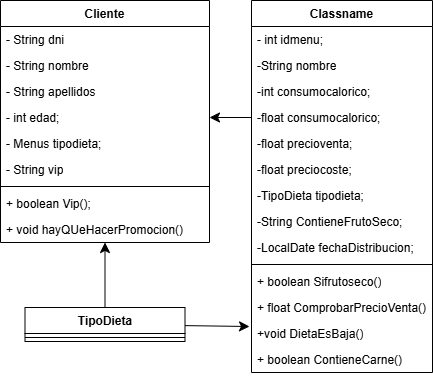

The diagram above was exported from draw.io. Its source (the exported page's mxGraphModel, read from the mxfile embedded in the PNG):
<mxGraphModel dx="1512" dy="829" grid="0" gridSize="10" guides="1" tooltips="1" connect="1" arrows="1" fold="1" page="0" pageScale="1" pageWidth="827" pageHeight="1169" math="0" shadow="0">
  <root>
    <mxCell id="0" />
    <mxCell id="1" parent="0" />
    <mxCell id="VB-x_ygIJumRpCPrzMvh-1" value="Cliente" style="swimlane;fontStyle=1;align=center;verticalAlign=top;childLayout=stackLayout;horizontal=1;startSize=26;horizontalStack=0;resizeParent=1;resizeParentMax=0;resizeLast=0;collapsible=1;marginBottom=0;whiteSpace=wrap;html=1;" vertex="1" parent="1">
      <mxGeometry x="-413" y="20" width="209" height="242" as="geometry" />
    </mxCell>
    <mxCell id="VB-x_ygIJumRpCPrzMvh-5" value="- String dni" style="text;strokeColor=none;fillColor=none;align=left;verticalAlign=top;spacingLeft=4;spacingRight=4;overflow=hidden;rotatable=0;points=[[0,0.5],[1,0.5]];portConstraint=eastwest;whiteSpace=wrap;html=1;" vertex="1" parent="VB-x_ygIJumRpCPrzMvh-1">
      <mxGeometry y="26" width="209" height="26" as="geometry" />
    </mxCell>
    <mxCell id="VB-x_ygIJumRpCPrzMvh-6" value="- String nombre" style="text;strokeColor=none;fillColor=none;align=left;verticalAlign=top;spacingLeft=4;spacingRight=4;overflow=hidden;rotatable=0;points=[[0,0.5],[1,0.5]];portConstraint=eastwest;whiteSpace=wrap;html=1;" vertex="1" parent="VB-x_ygIJumRpCPrzMvh-1">
      <mxGeometry y="52" width="209" height="26" as="geometry" />
    </mxCell>
    <mxCell id="VB-x_ygIJumRpCPrzMvh-7" value="- String apellidos" style="text;strokeColor=none;fillColor=none;align=left;verticalAlign=top;spacingLeft=4;spacingRight=4;overflow=hidden;rotatable=0;points=[[0,0.5],[1,0.5]];portConstraint=eastwest;whiteSpace=wrap;html=1;" vertex="1" parent="VB-x_ygIJumRpCPrzMvh-1">
      <mxGeometry y="78" width="209" height="26" as="geometry" />
    </mxCell>
    <mxCell id="VB-x_ygIJumRpCPrzMvh-2" value="- int edad;" style="text;strokeColor=none;fillColor=none;align=left;verticalAlign=top;spacingLeft=4;spacingRight=4;overflow=hidden;rotatable=0;points=[[0,0.5],[1,0.5]];portConstraint=eastwest;whiteSpace=wrap;html=1;" vertex="1" parent="VB-x_ygIJumRpCPrzMvh-1">
      <mxGeometry y="104" width="209" height="26" as="geometry" />
    </mxCell>
    <mxCell id="VB-x_ygIJumRpCPrzMvh-8" value="- Menus tipodieta;" style="text;strokeColor=none;fillColor=none;align=left;verticalAlign=top;spacingLeft=4;spacingRight=4;overflow=hidden;rotatable=0;points=[[0,0.5],[1,0.5]];portConstraint=eastwest;whiteSpace=wrap;html=1;" vertex="1" parent="VB-x_ygIJumRpCPrzMvh-1">
      <mxGeometry y="130" width="209" height="26" as="geometry" />
    </mxCell>
    <mxCell id="VB-x_ygIJumRpCPrzMvh-9" value="- String vip" style="text;strokeColor=none;fillColor=none;align=left;verticalAlign=top;spacingLeft=4;spacingRight=4;overflow=hidden;rotatable=0;points=[[0,0.5],[1,0.5]];portConstraint=eastwest;whiteSpace=wrap;html=1;" vertex="1" parent="VB-x_ygIJumRpCPrzMvh-1">
      <mxGeometry y="156" width="209" height="26" as="geometry" />
    </mxCell>
    <mxCell id="VB-x_ygIJumRpCPrzMvh-3" value="" style="line;strokeWidth=1;fillColor=none;align=left;verticalAlign=middle;spacingTop=-1;spacingLeft=3;spacingRight=3;rotatable=0;labelPosition=right;points=[];portConstraint=eastwest;strokeColor=inherit;" vertex="1" parent="VB-x_ygIJumRpCPrzMvh-1">
      <mxGeometry y="182" width="209" height="8" as="geometry" />
    </mxCell>
    <mxCell id="VB-x_ygIJumRpCPrzMvh-10" value="+ boolean Vip();" style="text;strokeColor=none;fillColor=none;align=left;verticalAlign=top;spacingLeft=4;spacingRight=4;overflow=hidden;rotatable=0;points=[[0,0.5],[1,0.5]];portConstraint=eastwest;whiteSpace=wrap;html=1;" vertex="1" parent="VB-x_ygIJumRpCPrzMvh-1">
      <mxGeometry y="190" width="209" height="26" as="geometry" />
    </mxCell>
    <mxCell id="VB-x_ygIJumRpCPrzMvh-11" value="+&amp;nbsp;void hayQUeHacerPromocion()" style="text;strokeColor=none;fillColor=none;align=left;verticalAlign=top;spacingLeft=4;spacingRight=4;overflow=hidden;rotatable=0;points=[[0,0.5],[1,0.5]];portConstraint=eastwest;whiteSpace=wrap;html=1;" vertex="1" parent="VB-x_ygIJumRpCPrzMvh-1">
      <mxGeometry y="216" width="209" height="26" as="geometry" />
    </mxCell>
    <mxCell id="VB-x_ygIJumRpCPrzMvh-16" value="Classname" style="swimlane;fontStyle=1;align=center;verticalAlign=top;childLayout=stackLayout;horizontal=1;startSize=26;horizontalStack=0;resizeParent=1;resizeParentMax=0;resizeLast=0;collapsible=1;marginBottom=0;whiteSpace=wrap;html=1;" vertex="1" parent="1">
      <mxGeometry x="-162" y="20" width="181" height="372" as="geometry" />
    </mxCell>
    <mxCell id="VB-x_ygIJumRpCPrzMvh-17" value="- int idmenu;" style="text;strokeColor=none;fillColor=none;align=left;verticalAlign=top;spacingLeft=4;spacingRight=4;overflow=hidden;rotatable=0;points=[[0,0.5],[1,0.5]];portConstraint=eastwest;whiteSpace=wrap;html=1;" vertex="1" parent="VB-x_ygIJumRpCPrzMvh-16">
      <mxGeometry y="26" width="181" height="26" as="geometry" />
    </mxCell>
    <mxCell id="VB-x_ygIJumRpCPrzMvh-31" value="-String nombre" style="text;strokeColor=none;fillColor=none;align=left;verticalAlign=top;spacingLeft=4;spacingRight=4;overflow=hidden;rotatable=0;points=[[0,0.5],[1,0.5]];portConstraint=eastwest;whiteSpace=wrap;html=1;" vertex="1" parent="VB-x_ygIJumRpCPrzMvh-16">
      <mxGeometry y="52" width="181" height="26" as="geometry" />
    </mxCell>
    <mxCell id="VB-x_ygIJumRpCPrzMvh-30" value="-int consumocalorico;" style="text;strokeColor=none;fillColor=none;align=left;verticalAlign=top;spacingLeft=4;spacingRight=4;overflow=hidden;rotatable=0;points=[[0,0.5],[1,0.5]];portConstraint=eastwest;whiteSpace=wrap;html=1;" vertex="1" parent="VB-x_ygIJumRpCPrzMvh-16">
      <mxGeometry y="78" width="181" height="26" as="geometry" />
    </mxCell>
    <mxCell id="VB-x_ygIJumRpCPrzMvh-29" value="-float consumocalorico;" style="text;strokeColor=none;fillColor=none;align=left;verticalAlign=top;spacingLeft=4;spacingRight=4;overflow=hidden;rotatable=0;points=[[0,0.5],[1,0.5]];portConstraint=eastwest;whiteSpace=wrap;html=1;" vertex="1" parent="VB-x_ygIJumRpCPrzMvh-16">
      <mxGeometry y="104" width="181" height="26" as="geometry" />
    </mxCell>
    <mxCell id="VB-x_ygIJumRpCPrzMvh-28" value="-float precioventa;" style="text;strokeColor=none;fillColor=none;align=left;verticalAlign=top;spacingLeft=4;spacingRight=4;overflow=hidden;rotatable=0;points=[[0,0.5],[1,0.5]];portConstraint=eastwest;whiteSpace=wrap;html=1;" vertex="1" parent="VB-x_ygIJumRpCPrzMvh-16">
      <mxGeometry y="130" width="181" height="26" as="geometry" />
    </mxCell>
    <mxCell id="VB-x_ygIJumRpCPrzMvh-27" value="-float preciocoste;" style="text;strokeColor=none;fillColor=none;align=left;verticalAlign=top;spacingLeft=4;spacingRight=4;overflow=hidden;rotatable=0;points=[[0,0.5],[1,0.5]];portConstraint=eastwest;whiteSpace=wrap;html=1;" vertex="1" parent="VB-x_ygIJumRpCPrzMvh-16">
      <mxGeometry y="156" width="181" height="26" as="geometry" />
    </mxCell>
    <mxCell id="VB-x_ygIJumRpCPrzMvh-26" value="-TipoDieta tipodieta;" style="text;strokeColor=none;fillColor=none;align=left;verticalAlign=top;spacingLeft=4;spacingRight=4;overflow=hidden;rotatable=0;points=[[0,0.5],[1,0.5]];portConstraint=eastwest;whiteSpace=wrap;html=1;" vertex="1" parent="VB-x_ygIJumRpCPrzMvh-16">
      <mxGeometry y="182" width="181" height="26" as="geometry" />
    </mxCell>
    <mxCell id="VB-x_ygIJumRpCPrzMvh-25" value="-String ContieneFrutoSeco;" style="text;strokeColor=none;fillColor=none;align=left;verticalAlign=top;spacingLeft=4;spacingRight=4;overflow=hidden;rotatable=0;points=[[0,0.5],[1,0.5]];portConstraint=eastwest;whiteSpace=wrap;html=1;" vertex="1" parent="VB-x_ygIJumRpCPrzMvh-16">
      <mxGeometry y="208" width="181" height="26" as="geometry" />
    </mxCell>
    <mxCell id="VB-x_ygIJumRpCPrzMvh-24" value="-LocalDate fechaDistribucion;" style="text;strokeColor=none;fillColor=none;align=left;verticalAlign=top;spacingLeft=4;spacingRight=4;overflow=hidden;rotatable=0;points=[[0,0.5],[1,0.5]];portConstraint=eastwest;whiteSpace=wrap;html=1;" vertex="1" parent="VB-x_ygIJumRpCPrzMvh-16">
      <mxGeometry y="234" width="181" height="26" as="geometry" />
    </mxCell>
    <mxCell id="VB-x_ygIJumRpCPrzMvh-18" value="" style="line;strokeWidth=1;fillColor=none;align=left;verticalAlign=middle;spacingTop=-1;spacingLeft=3;spacingRight=3;rotatable=0;labelPosition=right;points=[];portConstraint=eastwest;strokeColor=inherit;" vertex="1" parent="VB-x_ygIJumRpCPrzMvh-16">
      <mxGeometry y="260" width="181" height="8" as="geometry" />
    </mxCell>
    <mxCell id="VB-x_ygIJumRpCPrzMvh-19" value="+ boolean Sifrutoseco()" style="text;strokeColor=none;fillColor=none;align=left;verticalAlign=top;spacingLeft=4;spacingRight=4;overflow=hidden;rotatable=0;points=[[0,0.5],[1,0.5]];portConstraint=eastwest;whiteSpace=wrap;html=1;" vertex="1" parent="VB-x_ygIJumRpCPrzMvh-16">
      <mxGeometry y="268" width="181" height="26" as="geometry" />
    </mxCell>
    <mxCell id="VB-x_ygIJumRpCPrzMvh-34" value="+ float ComprobarPrecioVenta()" style="text;strokeColor=none;fillColor=none;align=left;verticalAlign=top;spacingLeft=4;spacingRight=4;overflow=hidden;rotatable=0;points=[[0,0.5],[1,0.5]];portConstraint=eastwest;whiteSpace=wrap;html=1;" vertex="1" parent="VB-x_ygIJumRpCPrzMvh-16">
      <mxGeometry y="294" width="181" height="26" as="geometry" />
    </mxCell>
    <mxCell id="VB-x_ygIJumRpCPrzMvh-33" value="+void DietaEsBaja()" style="text;strokeColor=none;fillColor=none;align=left;verticalAlign=top;spacingLeft=4;spacingRight=4;overflow=hidden;rotatable=0;points=[[0,0.5],[1,0.5]];portConstraint=eastwest;whiteSpace=wrap;html=1;" vertex="1" parent="VB-x_ygIJumRpCPrzMvh-16">
      <mxGeometry y="320" width="181" height="26" as="geometry" />
    </mxCell>
    <mxCell id="VB-x_ygIJumRpCPrzMvh-35" value="+ boolean ContieneCarne()" style="text;strokeColor=none;fillColor=none;align=left;verticalAlign=top;spacingLeft=4;spacingRight=4;overflow=hidden;rotatable=0;points=[[0,0.5],[1,0.5]];portConstraint=eastwest;whiteSpace=wrap;html=1;" vertex="1" parent="VB-x_ygIJumRpCPrzMvh-16">
      <mxGeometry y="346" width="181" height="26" as="geometry" />
    </mxCell>
    <mxCell id="VB-x_ygIJumRpCPrzMvh-42" value="" style="edgeStyle=none;curved=1;rounded=0;orthogonalLoop=1;jettySize=auto;html=1;fontSize=12;startSize=8;endSize=8;" edge="1" parent="1" source="VB-x_ygIJumRpCPrzMvh-37" target="VB-x_ygIJumRpCPrzMvh-11">
      <mxGeometry relative="1" as="geometry" />
    </mxCell>
    <mxCell id="VB-x_ygIJumRpCPrzMvh-43" value="" style="edgeStyle=none;curved=1;rounded=0;orthogonalLoop=1;jettySize=auto;html=1;fontSize=12;startSize=8;endSize=8;entryX=-0.011;entryY=0.231;entryDx=0;entryDy=0;entryPerimeter=0;" edge="1" parent="1" source="VB-x_ygIJumRpCPrzMvh-37" target="VB-x_ygIJumRpCPrzMvh-33">
      <mxGeometry relative="1" as="geometry" />
    </mxCell>
    <mxCell id="VB-x_ygIJumRpCPrzMvh-37" value="TipoDieta" style="swimlane;fontStyle=1;align=center;verticalAlign=top;childLayout=stackLayout;horizontal=1;startSize=26;horizontalStack=0;resizeParent=1;resizeParentMax=0;resizeLast=0;collapsible=1;marginBottom=0;whiteSpace=wrap;html=1;" vertex="1" parent="1">
      <mxGeometry x="-388.5" y="327" width="160" height="34" as="geometry" />
    </mxCell>
    <mxCell id="VB-x_ygIJumRpCPrzMvh-39" value="" style="line;strokeWidth=1;fillColor=none;align=left;verticalAlign=middle;spacingTop=-1;spacingLeft=3;spacingRight=3;rotatable=0;labelPosition=right;points=[];portConstraint=eastwest;strokeColor=inherit;" vertex="1" parent="VB-x_ygIJumRpCPrzMvh-37">
      <mxGeometry y="26" width="160" height="8" as="geometry" />
    </mxCell>
    <mxCell id="VB-x_ygIJumRpCPrzMvh-44" value="" style="edgeStyle=none;curved=1;rounded=0;orthogonalLoop=1;jettySize=auto;html=1;fontSize=12;startSize=8;endSize=8;entryX=1;entryY=0.5;entryDx=0;entryDy=0;" edge="1" parent="1" source="VB-x_ygIJumRpCPrzMvh-29" target="VB-x_ygIJumRpCPrzMvh-2">
      <mxGeometry relative="1" as="geometry" />
    </mxCell>
  </root>
</mxGraphModel>